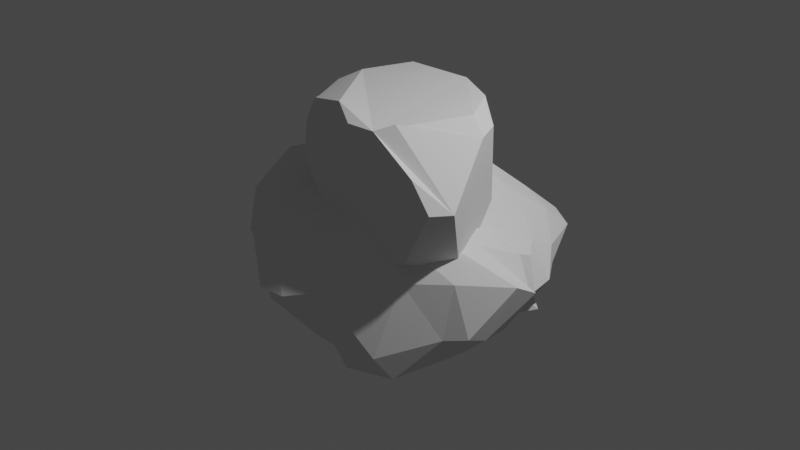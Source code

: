 # Source: Rock.blend  (saved by Blender 3.1.7; exported with 4.5.12 LTS)
import bpy
from mathutils import Matrix  # noqa: F401  (used for matrix-valued properties, if any)

bpy.ops.wm.read_factory_settings(use_empty=True)
scene = bpy.context.scene
scene.name = 'Scene'

# ---- collections
col_collection = bpy.data.collections.new('Collection'); scene.collection.children.link(col_collection)

# ---- world
world_world = bpy.data.worlds.new('World'); scene.world = world_world
world_world.use_nodes = True; world_world.node_tree.nodes.clear()
_N = world_world.node_tree.nodes; _L = world_world.node_tree.links
n0 = _N.new('ShaderNodeOutputWorld'); n0.name = 'World Output'; n0.location = (300, 300)
n1 = _N.new('ShaderNodeBackground'); n1.name = 'Background'; n1.location = (10, 300)
n1.inputs[0].default_value = (0.05088, 0.05088, 0.05088, 1.0)
_L.new(n1.outputs[0], n0.inputs[0])
n0.is_active_output = True
world_world.color = (0.05088, 0.05088, 0.05088)
world_world.use_sun_shadow = False
world_world.sun_shadow_jitter_overblur = 0.0

# ---- cameras
cam_camera = bpy.data.cameras.new('Camera')
cam_camera.clip_end = 100.0
cam_camera.ortho_scale = 7.314

# ---- lights
light_light = bpy.data.lights.new('Light', 'POINT')
light_light.transmission_factor = 0.0
light_light.energy = 1000.0
light_light.shadow_soft_size = 0.1
light_light.shadow_maximum_resolution = 0.006
light_light.use_absolute_resolution = True

# ---- meshes
me_icosphere = bpy.data.meshes.new('Icosphere')
me_icosphere.from_pydata([(1.194e-16, -0.01792, -0.4624), (0.7133, -1.069, -0.645), (-0.6348, -1.201, -0.4607), (-1.328, 0.1218, -0.568), (-0.5425, 1.627, -0.4547), (1.434, 0.5265, -0.6554), (0.2764, -0.8506, 0.4472), (-0.7236, -0.5257, 0.4472), (-0.7236, 0.5257, 0.4472), (0.3186, 0.9967, 0.3163), (0.884, -0.2439, 0.2521), (0.08788, 0.05023, 0.8517)], [], [(0, 1, 2), (1, 0, 5), (0, 2, 3), (0, 3, 4), (0, 4, 5), (1, 5, 10), (2, 1, 6), (3, 2, 7), (4, 3, 8), (5, 4, 9), (1, 10, 6), (2, 6, 7), (3, 7, 8), (4, 8, 9), (5, 9, 10), (6, 10, 11), (7, 6, 11), (8, 7, 11), (9, 8, 11), (10, 9, 11)])
_uv = me_icosphere.uv_layers.new(name='UVMap')
_uv.uv.foreach_set('vector', [0.1818, 0.0, 0.2727, 0.1575, 0.09091, 0.1575, 0.2727, 0.1575, 0.3636, 0.0, 0.4545, 0.1575, 0.9091, 0.0, 1.0, 0.1575, 0.8182, 0.1575, 0.7273, 0.0, 0.8182, 0.1575, 0.6364, 0.1575, 0.5455, 0.0, 0.6364, 0.1575, 0.4545, 0.1575, 0.2727, 0.1575, 0.4545, 0.1575, 0.3636, 0.3149, 0.09091, 0.1575, 0.2727, 0.1575, 0.1818, 0.3149, 0.8182, 0.1575, 1.0, 0.1575, 0.9091, 0.3149, 0.6364, 0.1575, 0.8182, 0.1575, 0.7273, 0.3149, 0.4545, 0.1575, 0.6364, 0.1575, 0.5455, 0.3149, 0.2727, 0.1575, 0.3636, 0.3149, 0.1818, 0.3149, 0.09091, 0.1575, 0.1818, 0.3149, 0.0, 0.3149, 0.8182, 0.1575, 0.9091, 0.3149, 0.7273, 0.3149, 0.6364, 0.1575, 0.7273, 0.3149, 0.5455, 0.3149, 0.4545, 0.1575, 0.5455, 0.3149, 0.3636, 0.3149, 0.1818, 0.3149, 0.3636, 0.3149, 0.2727, 0.4724, 0.0, 0.3149, 0.1818, 0.3149, 0.09091, 0.4724, 0.7273, 0.3149, 0.9091, 0.3149, 0.8182, 0.4724, 0.5455, 0.3149, 0.7273, 0.3149, 0.6364, 0.4724, 0.3636, 0.3149, 0.5455, 0.3149, 0.4545, 0.4724])
me_icosphere.use_remesh_fix_poles = True
me_icosphere.use_remesh_preserve_attributes = False
me_icosphere.update()
me_sphere_002 = bpy.data.meshes.new('Sphere.002')
me_sphere_002.from_pydata([(-0.2263, 0.7311, 0.6783), (-0.03004, 0.9202, 0.4833), (-0.02115, 0.4723, 0.844), (0.1685, 0.6881, 0.7327), (0.4431, 0.8105, 0.5458), (0.6273, 1.186, 0.2143), (0.7702, 1.546, -0.1099), (0.6955, 1.54, -0.3002), (0.5684, 1.335, -0.4744), (0.4118, 0.9878, -0.6077), (0.2534, 0.7068, -0.716), (0.1512, 0.4666, -0.7589), (0.06896, 0.2442, -0.7609), (0.1583, 0.404, 0.8602), (0.5454, 0.5569, 0.6254), (0.7544, 0.7757, 0.3672), (0.9643, 1.149, 0.07265), (1.026, 1.438, -0.1777), (0.9145, 1.471, -0.3448), (0.7627, 1.217, -0.4943), (0.6063, 0.8015, -0.613), (0.437, 0.5382, -0.7217), (0.2836, 0.3617, -0.7629), (0.1375, 0.2053, -0.7638), (0.3401, 0.3161, 0.8232), (0.7647, 0.4253, 0.4552), (1.007, 0.7374, 0.1733), (1.276, 0.8724, -0.1259), (1.284, 0.897, -0.3207), (1.107, 0.8418, -0.4445), (0.9056, 0.6406, -0.5335), (0.7389, 0.4189, -0.6389), (0.5914, 0.2966, -0.7472), (0.4055, 0.2267, -0.7795), (0.2023, 0.1513, -0.7712), (0.467, 0.2136, 0.7706), (0.9214, 0.3101, 0.3175), (1.243, 0.6124, 0.002929), (1.515, 0.5703, -0.3044), (1.431, 0.4104, -0.5073), (1.263, 0.188, -0.5879), (1.089, 0.05237, -0.6525), (0.9344, 0.03185, -0.742), (0.7553, 0.05747, -0.8114), (0.5231, 0.08732, -0.8162), (0.2545, 0.0905, -0.7847), (0.5169, 0.1041, 0.7448), (0.9942, 0.1551, 0.2763), (1.375, 0.4299, -0.04466), (1.548, 0.315, -0.3252), (1.488, 0.1495, -0.524), (1.373, -0.01224, -0.6283), (1.243, -0.1183, -0.7392), (1.087, -0.1354, -0.8285), (0.8791, -0.09278, -0.874), (0.6034, -0.02757, -0.8581), (0.284, 0.03028, -0.8071), (0.5002, -0.002338, 0.7563), (0.9595, -0.05634, 0.3412), (1.409, 0.2359, 0.05418), (1.667, 0.1199, -0.269), (1.591, -0.1559, -0.5295), (1.414, -0.2223, -0.6762), (1.268, -0.2228, -0.7657), (1.111, -0.2273, -0.858), (0.907, -0.183, -0.9192), (0.6153, -0.1058, -0.9059), (0.2858, -0.02594, -0.8331), (0.4386, -0.1065, 0.7862), (0.8193, -0.2404, 0.5107), (1.284, -0.1903, 0.2434), (1.868, -0.06419, -0.06), (1.689, -0.5191, -0.4494), (1.43, -0.5378, -0.691), (1.174, -0.4548, -0.8125), (0.9852, -0.397, -0.8938), (0.826, -0.2812, -0.9607), (0.5588, -0.178, -0.9532), (0.258, -0.08031, -0.857), (0.3619, -0.2072, 0.8054), (0.656, -0.3874, 0.6381), (1.145, -0.5165, 0.352), (1.843, -0.2969, 0.07352), (1.652, -0.7026, -0.3873), (1.34, -0.7452, -0.7418), (1.003, -0.9338, -0.9456), (0.8399, -0.7416, -1.006), (0.6669, -0.476, -1.036), (0.4464, -0.2878, -1.001), (0.1973, -0.1358, -0.8814), (0.2777, -0.2932, 0.8142), (0.5231, -0.5032, 0.686), (0.884, -0.6408, 0.4832), (1.447, -0.6889, 0.0899), (1.45, -0.829, -0.4298), (1.12, -1.132, -0.8663), (0.8175, -1.158, -0.9162), (0.654, -0.9178, -0.9828), (0.5015, -0.6774, -1.065), (0.2774, -0.4042, -1.045), (0.1026, -0.1833, -0.9098), (0.1981, -0.3631, 0.8087), (0.4226, -0.6479, 0.6557), (0.6312, -0.8747, 0.5041), (1.059, -0.9645, 0.05151), (0.9933, -1.259, -0.6485), (0.7461, -1.368, -0.8101), (0.506, -1.076, -0.9031), (0.3982, -0.9115, -1.037), (0.2334, -0.7038, -1.119), (0.03371, -0.4425, -1.097), (-0.01392, -0.2104, -0.9346), (0.1265, -0.4126, 0.7933), (0.3258, -0.8312, 0.5528), (0.1892, -1.152, 0.3375), (0.443, -1.392, -0.1265), (0.5827, -1.391, -0.6064), (0.3735, -1.122, -0.7656), (0.3371, -1.058, -0.9421), (0.2068, -0.917, -1.074), (-0.02021, -0.7072, -1.164), (-0.2264, -0.4454, -1.135), (-0.1312, -0.2159, -0.9481), (0.04766, -0.4514, 0.771), (0.1145, -0.9652, 0.454), (-0.3428, -1.262, 0.148), (0.05367, -1.558, -0.2658), (0.1176, -1.206, -0.5742), (0.1824, -1.093, -0.8226), (0.1813, -1.051, -0.9638), (0.0152, -0.9036, -1.099), (-0.2805, -0.6825, -1.181), (-0.4279, -0.4139, -1.138), (-0.232, -0.1949, -0.9488), (-0.05447, -0.4914, 0.7329), (-0.2161, -1.083, 0.3482), (-0.557, -1.324, 0.06122), (-0.2701, -1.565, -0.2923), (-0.1334, -1.159, -0.5978), (-0.1608, -1.086, -0.8575), (-0.1566, -1.0, -1.016), (-0.2579, -0.8425, -1.123), (-0.5926, -0.5792, -1.191), (-0.5613, -0.3243, -1.109), (-0.3044, -0.1536, -0.9375), (-0.2019, -0.5292, 0.6674), (-0.5026, -1.108, 0.3017), (-0.7364, -1.289, 0.07615), (-0.6289, -1.261, -0.2759), (-0.7556, -1.139, -0.6398), (-0.844, -1.042, -0.8629), (-0.6703, -0.8819, -1.013), (-0.7808, -0.6187, -1.115), (-0.8003, -0.3697, -1.132), (-0.6277, -0.2026, -1.059), (-0.3474, -0.1007, -0.9188), (-0.04132, 0.1483, 0.8761), (-0.3797, -0.5055, 0.6172), (-0.6521, -1.022, 0.3879), (-0.827, -1.089, 0.2398), (-0.9826, -1.045, -0.09766), (-1.136, -0.9243, -0.3935), (-1.195, -0.8083, -0.6508), (-1.129, -0.5526, -0.8784), (-1.003, -0.2921, -1.01), (-0.8453, -0.1545, -1.052), (-0.6499, -0.07683, -1.011), (-0.3702, -0.04238, -0.8969), (-0.5474, -0.3801, 0.6071), (-0.9412, -0.7342, 0.3573), (-1.19, -0.7202, 0.2326), (-1.368, -0.7014, -0.05342), (-1.55, -0.7472, -0.4234), (-1.533, -0.6453, -0.6276), (-1.411, -0.2888, -0.832), (-1.154, 0.0114, -0.9193), (-0.8779, 0.07986, -0.955), (-0.658, 0.04327, -0.9671), (-0.3793, 0.01608, -0.8761), (-0.03451, 0.01444, -0.7725), (-0.6639, -0.1705, 0.608), (-1.073, -0.3716, 0.3871), (-1.417, -0.3815, 0.2585), (-1.741, -0.5036, -0.05867), (-1.775, -0.5095, -0.4519), (-1.742, -0.2498, -0.6687), (-1.589, 0.1039, -0.8203), (-1.314, 0.2864, -0.9097), (-0.9725, 0.2664, -0.921), (-0.6575, 0.1598, -0.9134), (-0.3741, 0.07085, -0.8548), (-0.7197, 0.0632, 0.6031), (-1.19, -0.1152, 0.3939), (-1.565, -0.1441, 0.366), (-1.781, -0.184, 0.01965), (-1.685, -0.1126, -0.396), (-1.691, 0.1864, -0.6205), (-1.545, 0.4034, -0.7799), (-1.304, 0.4666, -0.8888), (-0.9986, 0.3986, -0.9103), (-0.6529, 0.2587, -0.8709), (-0.3518, 0.1194, -0.8305), (-0.6985, 0.291, 0.6489), (-1.198, 0.136, 0.4331), (-1.458, 0.1906, 0.3587), (-1.464, 0.2877, -0.07176), (-1.53, 0.3672, -0.4613), (-1.514, 0.5287, -0.6617), (-1.378, 0.5937, -0.8001), (-1.185, 0.5663, -0.8695), (-0.9148, 0.4782, -0.8803), (-0.6026, 0.3301, -0.8415), (-0.3143, 0.1597, -0.8076), (-0.6255, 0.4384, 0.7004), (-0.9928, 0.5076, 0.577), (-1.093, 0.6423, 0.303), (-1.225, 0.8414, -0.2434), (-1.264, 0.8688, -0.5942), (-1.194, 0.8294, -0.7404), (-1.093, 0.7587, -0.8036), (-0.9521, 0.6592, -0.8278), (-0.7516, 0.5371, -0.8268), (-0.5049, 0.3758, -0.8089), (-0.2637, 0.1922, -0.7896), (-0.5489, 0.523, 0.7124), (-0.8282, 0.6793, 0.5666), (-0.8931, 0.8466, 0.09793), (-0.9338, 1.099, -0.3401), (-0.8734, 1.156, -0.5659), (-0.8495, 1.106, -0.684), (-0.7975, 0.9678, -0.7581), (-0.7004, 0.775, -0.7782), (-0.5608, 0.5878, -0.7736), (-0.3806, 0.4074, -0.7737), (-0.2028, 0.2176, -0.7756), (-0.4657, 0.5624, 0.7172), (-0.673, 0.7356, 0.5281), (-0.6641, 0.9171, 0.1153), (-0.4979, 1.186, -0.2701), (-0.5239, 1.297, -0.4706), (-0.5285, 1.263, -0.5998), (-0.5005, 1.115, -0.6881), (-0.4486, 0.8853, -0.7261), (-0.3652, 0.647, -0.7299), (-0.2517, 0.4409, -0.7512), (-0.1361, 0.2372, -0.7655), (-0.3514, 0.561, 0.7449), (-0.487, 0.7458, 0.5724), (-0.3973, 0.9215, 0.2787), (-0.1003, 1.18, -0.0703), (-0.1635, 1.361, -0.3495), (-0.2192, 1.363, -0.5102), (-0.2088, 1.223, -0.6215), (-0.1886, 0.9727, -0.6798), (-0.1674, 0.7129, -0.713), (-0.1273, 0.4873, -0.7524), (-0.06793, 0.2521, -0.7609), (-0.1941, 0.5223, 0.7968), (0.3232, 1.205, 0.1722), (0.4019, 1.451, -0.1676), (0.2731, 1.421, -0.3613), (0.1725, 1.286, -0.5342), (0.08677, 1.035, -0.6485), (0.02273, 0.7594, -0.7173), (0.009533, 0.5112, -0.7555), (-0.0004079, 0.2601, -0.7602)], [], [(261, 260, 7, 8), (258, 1, 4, 5), (265, 264, 11, 12), (257, 156, 2), (262, 261, 8, 9), (259, 258, 5, 6), (179, 265, 12), (0, 257, 2, 3), (263, 262, 9, 10), (260, 259, 6, 7), (1, 0, 3, 4), (264, 263, 10, 11), (6, 5, 16, 17), (179, 12, 23), (3, 2, 13, 14), (10, 9, 20, 21), (7, 6, 17, 18), (4, 3, 14, 15), (11, 10, 21, 22), (8, 7, 18, 19), (5, 4, 15, 16), (12, 11, 22, 23), (2, 156, 13), (9, 8, 19, 20), (16, 15, 26, 27), (23, 22, 33, 34), (13, 156, 24), (20, 19, 30, 31), (17, 16, 27, 28), (179, 23, 34), (14, 13, 24, 25), (21, 20, 31, 32), (18, 17, 28, 29), (15, 14, 25, 26), (22, 21, 32, 33), (19, 18, 29, 30), (29, 28, 39, 40), (26, 25, 36, 37), (33, 32, 43, 44), (30, 29, 40, 41), (27, 26, 37, 38), (34, 33, 44, 45), (24, 156, 35), (31, 30, 41, 42), (28, 27, 38, 39), (179, 34, 45), (25, 24, 35, 36), (32, 31, 42, 43), (39, 38, 49, 50), (179, 45, 56), (36, 35, 46, 47), (43, 42, 53, 54), (40, 39, 50, 51), (37, 36, 47, 48), (44, 43, 54, 55), (41, 40, 51, 52), (38, 37, 48, 49), (45, 44, 55, 56), (35, 156, 46), (42, 41, 52, 53), (52, 51, 62, 63), (49, 48, 59, 60), (56, 55, 66, 67), (46, 156, 57), (53, 52, 63, 64), (50, 49, 60, 61), (179, 56, 67), (47, 46, 57, 58), (54, 53, 64, 65), (51, 50, 61, 62), (48, 47, 58, 59), (55, 54, 65, 66), (62, 61, 72, 73), (59, 58, 69, 70), (66, 65, 76, 77), (63, 62, 73, 74), (60, 59, 70, 71), (67, 66, 77, 78), (57, 156, 68), (64, 63, 74, 75), (61, 60, 71, 72), (179, 67, 78), (58, 57, 68, 69), (65, 64, 75, 76), (75, 74, 85, 86), (72, 71, 82, 83), (179, 78, 89), (69, 68, 79, 80), (76, 75, 86, 87), (73, 72, 83, 84), (70, 69, 80, 81), (77, 76, 87, 88), (74, 73, 84, 85), (71, 70, 81, 82), (78, 77, 88, 89), (68, 156, 79), (85, 84, 95, 96), (82, 81, 92, 93), (89, 88, 99, 100), (79, 156, 90), (86, 85, 96, 97), (83, 82, 93, 94), (179, 89, 100), (80, 79, 90, 91), (87, 86, 97, 98), (84, 83, 94, 95), (81, 80, 91, 92), (88, 87, 98, 99), (98, 97, 108, 109), (95, 94, 105, 106), (92, 91, 102, 103), (99, 98, 109, 110), (96, 95, 106, 107), (93, 92, 103, 104), (100, 99, 110, 111), (90, 156, 101), (97, 96, 107, 108), (94, 93, 104, 105), (179, 100, 111), (91, 90, 101, 102), (101, 156, 112), (108, 107, 118, 119), (105, 104, 115, 116), (179, 111, 122), (102, 101, 112, 113), (109, 108, 119, 120), (106, 105, 116, 117), (103, 102, 113, 114), (110, 109, 120, 121), (107, 106, 117, 118), (104, 103, 114, 115), (111, 110, 121, 122), (121, 120, 131, 132), (118, 117, 128, 129), (115, 114, 125, 126), (122, 121, 132, 133), (112, 156, 123), (119, 118, 129, 130), (116, 115, 126, 127), (179, 122, 133), (113, 112, 123, 124), (120, 119, 130, 131), (117, 116, 127, 128), (114, 113, 124, 125), (124, 123, 134, 135), (131, 130, 141, 142), (128, 127, 138, 139), (125, 124, 135, 136), (132, 131, 142, 143), (129, 128, 139, 140), (126, 125, 136, 137), (133, 132, 143, 144), (123, 156, 134), (130, 129, 140, 141), (127, 126, 137, 138), (179, 133, 144), (144, 143, 154, 155), (134, 156, 145), (141, 140, 151, 152), (138, 137, 148, 149), (179, 144, 155), (135, 134, 145, 146), (142, 141, 152, 153), (139, 138, 149, 150), (136, 135, 146, 147), (143, 142, 153, 154), (140, 139, 150, 151), (137, 136, 147, 148), (147, 146, 158, 159), (154, 153, 165, 166), (151, 150, 162, 163), (148, 147, 159, 160), (155, 154, 166, 167), (145, 156, 157), (152, 151, 163, 164), (149, 148, 160, 161), (179, 155, 167), (146, 145, 157, 158), (153, 152, 164, 165), (150, 149, 161, 162), (179, 167, 178), (158, 157, 168, 169), (165, 164, 175, 176), (162, 161, 172, 173), (159, 158, 169, 170), (166, 165, 176, 177), (163, 162, 173, 174), (160, 159, 170, 171), (167, 166, 177, 178), (157, 156, 168), (164, 163, 174, 175), (161, 160, 171, 172), (171, 170, 182, 183), (178, 177, 189, 190), (168, 156, 180), (175, 174, 186, 187), (172, 171, 183, 184), (179, 178, 190), (169, 168, 180, 181), (176, 175, 187, 188), (173, 172, 184, 185), (170, 169, 181, 182), (177, 176, 188, 189), (174, 173, 185, 186), (182, 181, 192, 193), (189, 188, 199, 200), (186, 185, 196, 197), (183, 182, 193, 194), (190, 189, 200, 201), (180, 156, 191), (187, 186, 197, 198), (184, 183, 194, 195), (179, 190, 201), (181, 180, 191, 192), (188, 187, 198, 199), (185, 184, 195, 196), (195, 194, 205, 206), (179, 201, 212), (192, 191, 202, 203), (199, 198, 209, 210), (196, 195, 206, 207), (193, 192, 203, 204), (200, 199, 210, 211), (197, 196, 207, 208), (194, 193, 204, 205), (201, 200, 211, 212), (191, 156, 202), (198, 197, 208, 209), (205, 204, 215, 216), (212, 211, 222, 223), (202, 156, 213), (209, 208, 219, 220), (206, 205, 216, 217), (179, 212, 223), (203, 202, 213, 214), (210, 209, 220, 221), (207, 206, 217, 218), (204, 203, 214, 215), (211, 210, 221, 222), (208, 207, 218, 219), (218, 217, 228, 229), (215, 214, 225, 226), (222, 221, 232, 233), (219, 218, 229, 230), (216, 215, 226, 227), (223, 222, 233, 234), (213, 156, 224), (220, 219, 230, 231), (217, 216, 227, 228), (179, 223, 234), (214, 213, 224, 225), (221, 220, 231, 232), (228, 227, 238, 239), (179, 234, 245), (225, 224, 235, 236), (232, 231, 242, 243), (229, 228, 239, 240), (226, 225, 236, 237), (233, 232, 243, 244), (230, 229, 240, 241), (227, 226, 237, 238), (234, 233, 244, 245), (224, 156, 235), (231, 230, 241, 242), (241, 240, 251, 252), (238, 237, 248, 249), (245, 244, 255, 256), (235, 156, 246), (242, 241, 252, 253), (239, 238, 249, 250), (179, 245, 256), (236, 235, 246, 247), (243, 242, 253, 254), (240, 239, 250, 251), (237, 236, 247, 248), (244, 243, 254, 255), (251, 250, 259, 260), (248, 247, 0, 1), (255, 254, 263, 264), (252, 251, 260, 261), (249, 248, 1, 258), (256, 255, 264, 265), (246, 156, 257), (253, 252, 261, 262), (250, 249, 258, 259), (179, 256, 265), (247, 246, 257, 0), (254, 253, 262, 263)])
_uv = me_sphere_002.uv_layers.new(name='UVMap')
_uv.uv.foreach_set('vector', [0.75, 0.4167, 0.75, 0.5, 0.7083, 0.5, 0.7083, 0.4167, 0.75, 0.6667, 0.75, 0.75, 0.7083, 0.75, 0.7083, 0.6667, 0.75, 0.08333, 0.75, 0.1667, 0.7083, 0.1667, 0.7083, 0.08333, 0.75, 0.9167, 0.7292, 1.0, 0.7083, 0.9167, 0.75, 0.3333, 0.75, 0.4167, 0.7083, 0.4167, 0.7083, 0.3333, 0.75, 0.5833, 0.75, 0.6667, 0.7083, 0.6667, 0.7083, 0.5833, 0.7292, 0.0, 0.75, 0.08333, 0.7083, 0.08333, 0.75, 0.8333, 0.75, 0.9167, 0.7083, 0.9167, 0.7083, 0.8333, 0.75, 0.25, 0.75, 0.3333, 0.7083, 0.3333, 0.7083, 0.25, 0.75, 0.5, 0.75, 0.5833, 0.7083, 0.5833, 0.7083, 0.5, 0.75, 0.75, 0.75, 0.8333, 0.7083, 0.8333, 0.7083, 0.75, 0.75, 0.1667, 0.75, 0.25, 0.7083, 0.25, 0.7083, 0.1667, 0.7083, 0.5833, 0.7083, 0.6667, 0.6667, 0.6667, 0.6667, 0.5833, 0.6875, 0.0, 0.7083, 0.08333, 0.6667, 0.08333, 0.7083, 0.8333, 0.7083, 0.9167, 0.6667, 0.9167, 0.6667, 0.8333, 0.7083, 0.25, 0.7083, 0.3333, 0.6667, 0.3333, 0.6667, 0.25, 0.7083, 0.5, 0.7083, 0.5833, 0.6667, 0.5833, 0.6667, 0.5, 0.7083, 0.75, 0.7083, 0.8333, 0.6667, 0.8333, 0.6667, 0.75, 0.7083, 0.1667, 0.7083, 0.25, 0.6667, 0.25, 0.6667, 0.1667, 0.7083, 0.4167, 0.7083, 0.5, 0.6667, 0.5, 0.6667, 0.4167, 0.7083, 0.6667, 0.7083, 0.75, 0.6667, 0.75, 0.6667, 0.6667, 0.7083, 0.08333, 0.7083, 0.1667, 0.6667, 0.1667, 0.6667, 0.08333, 0.7083, 0.9167, 0.6875, 1.0, 0.6667, 0.9167, 0.7083, 0.3333, 0.7083, 0.4167, 0.6667, 0.4167, 0.6667, 0.3333, 0.6667, 0.6667, 0.6667, 0.75, 0.625, 0.75, 0.625, 0.6667, 0.6667, 0.08333, 0.6667, 0.1667, 0.625, 0.1667, 0.625, 0.08333, 0.6667, 0.9167, 0.6458, 1.0, 0.625, 0.9167, 0.6667, 0.3333, 0.6667, 0.4167, 0.625, 0.4167, 0.625, 0.3333, 0.6667, 0.5833, 0.6667, 0.6667, 0.625, 0.6667, 0.625, 0.5833, 0.6458, 0.0, 0.6667, 0.08333, 0.625, 0.08333, 0.6667, 0.8333, 0.6667, 0.9167, 0.625, 0.9167, 0.625, 0.8333, 0.6667, 0.25, 0.6667, 0.3333, 0.625, 0.3333, 0.625, 0.25, 0.6667, 0.5, 0.6667, 0.5833, 0.625, 0.5833, 0.625, 0.5, 0.6667, 0.75, 0.6667, 0.8333, 0.625, 0.8333, 0.625, 0.75, 0.6667, 0.1667, 0.6667, 0.25, 0.625, 0.25, 0.625, 0.1667, 0.6667, 0.4167, 0.6667, 0.5, 0.625, 0.5, 0.625, 0.4167, 0.625, 0.5, 0.625, 0.5833, 0.5833, 0.5833, 0.5833, 0.5, 0.625, 0.75, 0.625, 0.8333, 0.5833, 0.8333, 0.5833, 0.75, 0.625, 0.1667, 0.625, 0.25, 0.5833, 0.25, 0.5833, 0.1667, 0.625, 0.4167, 0.625, 0.5, 0.5833, 0.5, 0.5833, 0.4167, 0.625, 0.6667, 0.625, 0.75, 0.5833, 0.75, 0.5833, 0.6667, 0.625, 0.08333, 0.625, 0.1667, 0.5833, 0.1667, 0.5833, 0.08333, 0.625, 0.9167, 0.6042, 1.0, 0.5833, 0.9167, 0.625, 0.3333, 0.625, 0.4167, 0.5833, 0.4167, 0.5833, 0.3333, 0.625, 0.5833, 0.625, 0.6667, 0.5833, 0.6667, 0.5833, 0.5833, 0.6042, 0.0, 0.625, 0.08333, 0.5833, 0.08333, 0.625, 0.8333, 0.625, 0.9167, 0.5833, 0.9167, 0.5833, 0.8333, 0.625, 0.25, 0.625, 0.3333, 0.5833, 0.3333, 0.5833, 0.25, 0.5833, 0.5833, 0.5833, 0.6667, 0.5417, 0.6667, 0.5417, 0.5833, 0.5625, 0.0, 0.5833, 0.08333, 0.5417, 0.08333, 0.5833, 0.8333, 0.5833, 0.9167, 0.5417, 0.9167, 0.5417, 0.8333, 0.5833, 0.25, 0.5833, 0.3333, 0.5417, 0.3333, 0.5417, 0.25, 0.5833, 0.5, 0.5833, 0.5833, 0.5417, 0.5833, 0.5417, 0.5, 0.5833, 0.75, 0.5833, 0.8333, 0.5417, 0.8333, 0.5417, 0.75, 0.5833, 0.1667, 0.5833, 0.25, 0.5417, 0.25, 0.5417, 0.1667, 0.5833, 0.4167, 0.5833, 0.5, 0.5417, 0.5, 0.5417, 0.4167, 0.5833, 0.6667, 0.5833, 0.75, 0.5417, 0.75, 0.5417, 0.6667, 0.5833, 0.08333, 0.5833, 0.1667, 0.5417, 0.1667, 0.5417, 0.08333, 0.5833, 0.9167, 0.5625, 1.0, 0.5417, 0.9167, 0.5833, 0.3333, 0.5833, 0.4167, 0.5417, 0.4167, 0.5417, 0.3333, 0.5417, 0.4167, 0.5417, 0.5, 0.5, 0.5, 0.5, 0.4167, 0.5417, 0.6667, 0.5417, 0.75, 0.5, 0.75, 0.5, 0.6667, 0.5417, 0.08333, 0.5417, 0.1667, 0.5, 0.1667, 0.5, 0.08333, 0.5417, 0.9167, 0.5208, 1.0, 0.5, 0.9167, 0.5417, 0.3333, 0.5417, 0.4167, 0.5, 0.4167, 0.5, 0.3333, 0.5417, 0.5833, 0.5417, 0.6667, 0.5, 0.6667, 0.5, 0.5833, 0.5208, 0.0, 0.5417, 0.08333, 0.5, 0.08333, 0.5417, 0.8333, 0.5417, 0.9167, 0.5, 0.9167, 0.5, 0.8333, 0.5417, 0.25, 0.5417, 0.3333, 0.5, 0.3333, 0.5, 0.25, 0.5417, 0.5, 0.5417, 0.5833, 0.5, 0.5833, 0.5, 0.5, 0.5417, 0.75, 0.5417, 0.8333, 0.5, 0.8333, 0.5, 0.75, 0.5417, 0.1667, 0.5417, 0.25, 0.5, 0.25, 0.5, 0.1667, 0.5, 0.5, 0.5, 0.5833, 0.4583, 0.5833, 0.4583, 0.5, 0.5, 0.75, 0.5, 0.8333, 0.4583, 0.8333, 0.4583, 0.75, 0.5, 0.1667, 0.5, 0.25, 0.4583, 0.25, 0.4583, 0.1667, 0.5, 0.4167, 0.5, 0.5, 0.4583, 0.5, 0.4583, 0.4167, 0.5, 0.6667, 0.5, 0.75, 0.4583, 0.75, 0.4583, 0.6667, 0.5, 0.08333, 0.5, 0.1667, 0.4583, 0.1667, 0.4583, 0.08333, 0.5, 0.9167, 0.4792, 1.0, 0.4583, 0.9167, 0.5, 0.3333, 0.5, 0.4167, 0.4583, 0.4167, 0.4583, 0.3333, 0.5, 0.5833, 0.5, 0.6667, 0.4583, 0.6667, 0.4583, 0.5833, 0.4792, 0.0, 0.5, 0.08333, 0.4583, 0.08333, 0.5, 0.8333, 0.5, 0.9167, 0.4583, 0.9167, 0.4583, 0.8333, 0.5, 0.25, 0.5, 0.3333, 0.4583, 0.3333, 0.4583, 0.25, 0.4583, 0.3333, 0.4583, 0.4167, 0.4167, 0.4167, 0.4167, 0.3333, 0.4583, 0.5833, 0.4583, 0.6667, 0.4167, 0.6667, 0.4167, 0.5833, 0.4375, 0.0, 0.4583, 0.08333, 0.4167, 0.08333, 0.4583, 0.8333, 0.4583, 0.9167, 0.4167, 0.9167, 0.4167, 0.8333, 0.4583, 0.25, 0.4583, 0.3333, 0.4167, 0.3333, 0.4167, 0.25, 0.4583, 0.5, 0.4583, 0.5833, 0.4167, 0.5833, 0.4167, 0.5, 0.4583, 0.75, 0.4583, 0.8333, 0.4167, 0.8333, 0.4167, 0.75, 0.4583, 0.1667, 0.4583, 0.25, 0.4167, 0.25, 0.4167, 0.1667, 0.4583, 0.4167, 0.4583, 0.5, 0.4167, 0.5, 0.4167, 0.4167, 0.4583, 0.6667, 0.4583, 0.75, 0.4167, 0.75, 0.4167, 0.6667, 0.4583, 0.08333, 0.4583, 0.1667, 0.4167, 0.1667, 0.4167, 0.08333, 0.4583, 0.9167, 0.4375, 1.0, 0.4167, 0.9167, 0.4167, 0.4167, 0.4167, 0.5, 0.375, 0.5, 0.375, 0.4167, 0.4167, 0.6667, 0.4167, 0.75, 0.375, 0.75, 0.375, 0.6667, 0.4167, 0.08333, 0.4167, 0.1667, 0.375, 0.1667, 0.375, 0.08333, 0.4167, 0.9167, 0.3958, 1.0, 0.375, 0.9167, 0.4167, 0.3333, 0.4167, 0.4167, 0.375, 0.4167, 0.375, 0.3333, 0.4167, 0.5833, 0.4167, 0.6667, 0.375, 0.6667, 0.375, 0.5833, 0.3958, 0.0, 0.4167, 0.08333, 0.375, 0.08333, 0.4167, 0.8333, 0.4167, 0.9167, 0.375, 0.9167, 0.375, 0.8333, 0.4167, 0.25, 0.4167, 0.3333, 0.375, 0.3333, 0.375, 0.25, 0.4167, 0.5, 0.4167, 0.5833, 0.375, 0.5833, 0.375, 0.5, 0.4167, 0.75, 0.4167, 0.8333, 0.375, 0.8333, 0.375, 0.75, 0.4167, 0.1667, 0.4167, 0.25, 0.375, 0.25, 0.375, 0.1667, 0.375, 0.25, 0.375, 0.3333, 0.3333, 0.3333, 0.3333, 0.25, 0.375, 0.5, 0.375, 0.5833, 0.3333, 0.5833, 0.3333, 0.5, 0.375, 0.75, 0.375, 0.8333, 0.3333, 0.8333, 0.3333, 0.75, 0.375, 0.1667, 0.375, 0.25, 0.3333, 0.25, 0.3333, 0.1667, 0.375, 0.4167, 0.375, 0.5, 0.3333, 0.5, 0.3333, 0.4167, 0.375, 0.6667, 0.375, 0.75, 0.3333, 0.75, 0.3333, 0.6667, 0.375, 0.08333, 0.375, 0.1667, 0.3333, 0.1667, 0.3333, 0.08333, 0.375, 0.9167, 0.3542, 1.0, 0.3333, 0.9167, 0.375, 0.3333, 0.375, 0.4167, 0.3333, 0.4167, 0.3333, 0.3333, 0.375, 0.5833, 0.375, 0.6667, 0.3333, 0.6667, 0.3333, 0.5833, 0.3542, 0.0, 0.375, 0.08333, 0.3333, 0.08333, 0.375, 0.8333, 0.375, 0.9167, 0.3333, 0.9167, 0.3333, 0.8333, 0.3333, 0.9167, 0.3125, 1.0, 0.2917, 0.9167, 0.3333, 0.3333, 0.3333, 0.4167, 0.2917, 0.4167, 0.2917, 0.3333, 0.3333, 0.5833, 0.3333, 0.6667, 0.2917, 0.6667, 0.2917, 0.5833, 0.3125, 0.0, 0.3333, 0.08333, 0.2917, 0.08333, 0.3333, 0.8333, 0.3333, 0.9167, 0.2917, 0.9167, 0.2917, 0.8333, 0.3333, 0.25, 0.3333, 0.3333, 0.2917, 0.3333, 0.2917, 0.25, 0.3333, 0.5, 0.3333, 0.5833, 0.2917, 0.5833, 0.2917, 0.5, 0.3333, 0.75, 0.3333, 0.8333, 0.2917, 0.8333, 0.2917, 0.75, 0.3333, 0.1667, 0.3333, 0.25, 0.2917, 0.25, 0.2917, 0.1667, 0.3333, 0.4167, 0.3333, 0.5, 0.2917, 0.5, 0.2917, 0.4167, 0.3333, 0.6667, 0.3333, 0.75, 0.2917, 0.75, 0.2917, 0.6667, 0.3333, 0.08333, 0.3333, 0.1667, 0.2917, 0.1667, 0.2917, 0.08333, 0.2917, 0.1667, 0.2917, 0.25, 0.25, 0.25, 0.25, 0.1667, 0.2917, 0.4167, 0.2917, 0.5, 0.25, 0.5, 0.25, 0.4167, 0.2917, 0.6667, 0.2917, 0.75, 0.25, 0.75, 0.25, 0.6667, 0.2917, 0.08333, 0.2917, 0.1667, 0.25, 0.1667, 0.25, 0.08333, 0.2917, 0.9167, 0.2708, 1.0, 0.25, 0.9167, 0.2917, 0.3333, 0.2917, 0.4167, 0.25, 0.4167, 0.25, 0.3333, 0.2917, 0.5833, 0.2917, 0.6667, 0.25, 0.6667, 0.25, 0.5833, 0.2708, 0.0, 0.2917, 0.08333, 0.25, 0.08333, 0.2917, 0.8333, 0.2917, 0.9167, 0.25, 0.9167, 0.25, 0.8333, 0.2917, 0.25, 0.2917, 0.3333, 0.25, 0.3333, 0.25, 0.25, 0.2917, 0.5, 0.2917, 0.5833, 0.25, 0.5833, 0.25, 0.5, 0.2917, 0.75, 0.2917, 0.8333, 0.25, 0.8333, 0.25, 0.75, 0.25, 0.8333, 0.25, 0.9167, 0.2083, 0.9167, 0.2083, 0.8333, 0.25, 0.25, 0.25, 0.3333, 0.2083, 0.3333, 0.2083, 0.25, 0.25, 0.5, 0.25, 0.5833, 0.2083, 0.5833, 0.2083, 0.5, 0.25, 0.75, 0.25, 0.8333, 0.2083, 0.8333, 0.2083, 0.75, 0.25, 0.1667, 0.25, 0.25, 0.2083, 0.25, 0.2083, 0.1667, 0.25, 0.4167, 0.25, 0.5, 0.2083, 0.5, 0.2083, 0.4167, 0.25, 0.6667, 0.25, 0.75, 0.2083, 0.75, 0.2083, 0.6667, 0.25, 0.08333, 0.25, 0.1667, 0.2083, 0.1667, 0.2083, 0.08333, 0.25, 0.9167, 0.2292, 1.0, 0.2083, 0.9167, 0.25, 0.3333, 0.25, 0.4167, 0.2083, 0.4167, 0.2083, 0.3333, 0.25, 0.5833, 0.25, 0.6667, 0.2083, 0.6667, 0.2083, 0.5833, 0.2292, 0.0, 0.25, 0.08333, 0.2083, 0.08333, 0.2083, 0.08333, 0.2083, 0.1667, 0.1667, 0.1667, 0.1667, 0.08333, 0.2083, 0.9167, 0.1875, 1.0, 0.1667, 0.9167, 0.2083, 0.3333, 0.2083, 0.4167, 0.1667, 0.4167, 0.1667, 0.3333, 0.2083, 0.5833, 0.2083, 0.6667, 0.1667, 0.6667, 0.1667, 0.5833, 0.1875, 0.0, 0.2083, 0.08333, 0.1667, 0.08333, 0.2083, 0.8333, 0.2083, 0.9167, 0.1667, 0.9167, 0.1667, 0.8333, 0.2083, 0.25, 0.2083, 0.3333, 0.1667, 0.3333, 0.1667, 0.25, 0.2083, 0.5, 0.2083, 0.5833, 0.1667, 0.5833, 0.1667, 0.5, 0.2083, 0.75, 0.2083, 0.8333, 0.1667, 0.8333, 0.1667, 0.75, 0.2083, 0.1667, 0.2083, 0.25, 0.1667, 0.25, 0.1667, 0.1667, 0.2083, 0.4167, 0.2083, 0.5, 0.1667, 0.5, 0.1667, 0.4167, 0.2083, 0.6667, 0.2083, 0.75, 0.1667, 0.75, 0.1667, 0.6667, 0.1667, 0.75, 0.1667, 0.8333, 0.125, 0.8333, 0.125, 0.75, 0.1667, 0.1667, 0.1667, 0.25, 0.125, 0.25, 0.125, 0.1667, 0.1667, 0.4167, 0.1667, 0.5, 0.125, 0.5, 0.125, 0.4167, 0.1667, 0.6667, 0.1667, 0.75, 0.125, 0.75, 0.125, 0.6667, 0.1667, 0.08333, 0.1667, 0.1667, 0.125, 0.1667, 0.125, 0.08333, 0.1667, 0.9167, 0.1458, 1.0, 0.125, 0.9167, 0.1667, 0.3333, 0.1667, 0.4167, 0.125, 0.4167, 0.125, 0.3333, 0.1667, 0.5833, 0.1667, 0.6667, 0.125, 0.6667, 0.125, 0.5833, 0.1458, 0.0, 0.1667, 0.08333, 0.125, 0.08333, 0.1667, 0.8333, 0.1667, 0.9167, 0.125, 0.9167, 0.125, 0.8333, 0.1667, 0.25, 0.1667, 0.3333, 0.125, 0.3333, 0.125, 0.25, 0.1667, 0.5, 0.1667, 0.5833, 0.125, 0.5833, 0.125, 0.5, 0.1042, 0.0, 0.125, 0.08333, 0.08333, 0.08333, 0.125, 0.8333, 0.125, 0.9167, 0.08333, 0.9167, 0.08333, 0.8333, 0.125, 0.25, 0.125, 0.3333, 0.08333, 0.3333, 0.08333, 0.25, 0.125, 0.5, 0.125, 0.5833, 0.08333, 0.5833, 0.08333, 0.5, 0.125, 0.75, 0.125, 0.8333, 0.08333, 0.8333, 0.08333, 0.75, 0.125, 0.1667, 0.125, 0.25, 0.08333, 0.25, 0.08333, 0.1667, 0.125, 0.4167, 0.125, 0.5, 0.08333, 0.5, 0.08333, 0.4167, 0.125, 0.6667, 0.125, 0.75, 0.08333, 0.75, 0.08333, 0.6667, 0.125, 0.08333, 0.125, 0.1667, 0.08333, 0.1667, 0.08333, 0.08333, 0.125, 0.9167, 0.1042, 1.0, 0.08333, 0.9167, 0.125, 0.3333, 0.125, 0.4167, 0.08333, 0.4167, 0.08333, 0.3333, 0.125, 0.5833, 0.125, 0.6667, 0.08333, 0.6667, 0.08333, 0.5833, 0.08333, 0.6667, 0.08333, 0.75, 0.04167, 0.75, 0.04167, 0.6667, 0.08333, 0.08333, 0.08333, 0.1667, 0.04167, 0.1667, 0.04167, 0.08333, 0.08333, 0.9167, 0.0625, 1.0, 0.04167, 0.9167, 0.08333, 0.3333, 0.08333, 0.4167, 0.04167, 0.4167, 0.04167, 0.3333, 0.08333, 0.5833, 0.08333, 0.6667, 0.04167, 0.6667, 0.04167, 0.5833, 0.0625, 0.0, 0.08333, 0.08333, 0.04167, 0.08333, 0.08333, 0.8333, 0.08333, 0.9167, 0.04167, 0.9167, 0.04167, 0.8333, 0.08333, 0.25, 0.08333, 0.3333, 0.04167, 0.3333, 0.04167, 0.25, 0.08333, 0.5, 0.08333, 0.5833, 0.04167, 0.5833, 0.04167, 0.5, 0.08333, 0.75, 0.08333, 0.8333, 0.04167, 0.8333, 0.04167, 0.75, 0.08333, 0.1667, 0.08333, 0.25, 0.04167, 0.25, 0.04167, 0.1667, 0.08333, 0.4167, 0.08333, 0.5, 0.04167, 0.5, 0.04167, 0.4167, 0.04167, 0.75, 0.04167, 0.8333, 0.0, 0.8333, 0.0, 0.75, 0.04167, 0.1667, 0.04167, 0.25, 0.0, 0.25, 5.96e-08, 0.1667, 0.04167, 0.4167, 0.04167, 0.5, 0.0, 0.5, 0.0, 0.4167, 0.04167, 0.6667, 0.04167, 0.75, 0.0, 0.75, 0.0, 0.6667, 0.04167, 0.08333, 0.04167, 0.1667, 5.96e-08, 0.1667, 8.941e-08, 0.08333, 0.04167, 0.9167, 0.02083, 1.0, 5.96e-08, 0.9167, 0.04167, 0.3333, 0.04167, 0.4167, 0.0, 0.4167, 0.0, 0.3333, 0.04167, 0.5833, 0.04167, 0.6667, 0.0, 0.6667, 0.0, 0.5833, 0.02083, 0.0, 0.04167, 0.08333, 8.941e-08, 0.08333, 0.04167, 0.8333, 0.04167, 0.9167, 5.96e-08, 0.9167, 0.0, 0.8333, 0.04167, 0.25, 0.04167, 0.3333, 0.0, 0.3333, 0.0, 0.25, 0.04167, 0.5, 0.04167, 0.5833, 0.0, 0.5833, 0.0, 0.5, 1.0, 0.5833, 1.0, 0.6667, 0.9583, 0.6667, 0.9583, 0.5833, 0.9792, 0.0, 1.0, 0.08333, 0.9583, 0.08333, 1.0, 0.8333, 1.0, 0.9167, 0.9583, 0.9167, 0.9583, 0.8333, 1.0, 0.25, 1.0, 0.3333, 0.9583, 0.3333, 0.9583, 0.25, 1.0, 0.5, 1.0, 0.5833, 0.9583, 0.5833, 0.9583, 0.5, 1.0, 0.75, 1.0, 0.8333, 0.9583, 0.8333, 0.9583, 0.75, 1.0, 0.1667, 1.0, 0.25, 0.9583, 0.25, 0.9583, 0.1667, 1.0, 0.4167, 1.0, 0.5, 0.9583, 0.5, 0.9583, 0.4167, 1.0, 0.6667, 1.0, 0.75, 0.9583, 0.75, 0.9583, 0.6667, 1.0, 0.08333, 1.0, 0.1667, 0.9583, 0.1667, 0.9583, 0.08333, 1.0, 0.9167, 0.9792, 1.0, 0.9583, 0.9167, 1.0, 0.3333, 1.0, 0.4167, 0.9583, 0.4167, 0.9583, 0.3333, 0.9583, 0.6667, 0.9583, 0.75, 0.9167, 0.75, 0.9167, 0.6667, 0.9583, 0.08333, 0.9583, 0.1667, 0.9167, 0.1667, 0.9167, 0.08333, 0.9583, 0.9167, 0.9375, 1.0, 0.9167, 0.9167, 0.9583, 0.3333, 0.9583, 0.4167, 0.9167, 0.4167, 0.9167, 0.3333, 0.9583, 0.5833, 0.9583, 0.6667, 0.9167, 0.6667, 0.9167, 0.5833, 0.9375, 0.0, 0.9583, 0.08333, 0.9167, 0.08333, 0.9583, 0.8333, 0.9583, 0.9167, 0.9167, 0.9167, 0.9167, 0.8333, 0.9583, 0.25, 0.9583, 0.3333, 0.9167, 0.3333, 0.9167, 0.25, 0.9583, 0.5, 0.9583, 0.5833, 0.9167, 0.5833, 0.9167, 0.5, 0.9583, 0.75, 0.9583, 0.8333, 0.9167, 0.8333, 0.9167, 0.75, 0.9583, 0.1667, 0.9583, 0.25, 0.9167, 0.25, 0.9167, 0.1667, 0.9583, 0.4167, 0.9583, 0.5, 0.9167, 0.5, 0.9167, 0.4167, 0.9167, 0.5, 0.9167, 0.5833, 0.875, 0.5833, 0.875, 0.5, 0.9167, 0.75, 0.9167, 0.8333, 0.875, 0.8333, 0.875, 0.75, 0.9167, 0.1667, 0.9167, 0.25, 0.875, 0.25, 0.875, 0.1667, 0.9167, 0.4167, 0.9167, 0.5, 0.875, 0.5, 0.875, 0.4167, 0.9167, 0.6667, 0.9167, 0.75, 0.875, 0.75, 0.875, 0.6667, 0.9167, 0.08333, 0.9167, 0.1667, 0.875, 0.1667, 0.875, 0.08333, 0.9167, 0.9167, 0.8958, 1.0, 0.875, 0.9167, 0.9167, 0.3333, 0.9167, 0.4167, 0.875, 0.4167, 0.875, 0.3333, 0.9167, 0.5833, 0.9167, 0.6667, 0.875, 0.6667, 0.875, 0.5833, 0.8958, 0.0, 0.9167, 0.08333, 0.875, 0.08333, 0.9167, 0.8333, 0.9167, 0.9167, 0.875, 0.9167, 0.875, 0.8333, 0.9167, 0.25, 0.9167, 0.3333, 0.875, 0.3333, 0.875, 0.25, 0.875, 0.5833, 0.875, 0.6667, 0.8333, 0.6667, 0.8333, 0.5833, 0.8542, 0.0, 0.875, 0.08333, 0.8333, 0.08333, 0.875, 0.8333, 0.875, 0.9167, 0.8333, 0.9167, 0.8333, 0.8333, 0.875, 0.25, 0.875, 0.3333, 0.8333, 0.3333, 0.8333, 0.25, 0.875, 0.5, 0.875, 0.5833, 0.8333, 0.5833, 0.8333, 0.5, 0.875, 0.75, 0.875, 0.8333, 0.8333, 0.8333, 0.8333, 0.75, 0.875, 0.1667, 0.875, 0.25, 0.8333, 0.25, 0.8333, 0.1667, 0.875, 0.4167, 0.875, 0.5, 0.8333, 0.5, 0.8333, 0.4167, 0.875, 0.6667, 0.875, 0.75, 0.8333, 0.75, 0.8333, 0.6667, 0.875, 0.08333, 0.875, 0.1667, 0.8333, 0.1667, 0.8333, 0.08333, 0.875, 0.9167, 0.8542, 1.0, 0.8333, 0.9167, 0.875, 0.3333, 0.875, 0.4167, 0.8333, 0.4167, 0.8333, 0.3333, 0.8333, 0.4167, 0.8333, 0.5, 0.7917, 0.5, 0.7917, 0.4167, 0.8333, 0.6667, 0.8333, 0.75, 0.7917, 0.75, 0.7917, 0.6667, 0.8333, 0.08333, 0.8333, 0.1667, 0.7917, 0.1667, 0.7917, 0.08333, 0.8333, 0.9167, 0.8125, 1.0, 0.7917, 0.9167, 0.8333, 0.3333, 0.8333, 0.4167, 0.7917, 0.4167, 0.7917, 0.3333, 0.8333, 0.5833, 0.8333, 0.6667, 0.7917, 0.6667, 0.7917, 0.5833, 0.8125, 0.0, 0.8333, 0.08333, 0.7917, 0.08333, 0.8333, 0.8333, 0.8333, 0.9167, 0.7917, 0.9167, 0.7917, 0.8333, 0.8333, 0.25, 0.8333, 0.3333, 0.7917, 0.3333, 0.7917, 0.25, 0.8333, 0.5, 0.8333, 0.5833, 0.7917, 0.5833, 0.7917, 0.5, 0.8333, 0.75, 0.8333, 0.8333, 0.7917, 0.8333, 0.7917, 0.75, 0.8333, 0.1667, 0.8333, 0.25, 0.7917, 0.25, 0.7917, 0.1667, 0.7917, 0.5, 0.7917, 0.5833, 0.75, 0.5833, 0.75, 0.5, 0.7917, 0.75, 0.7917, 0.8333, 0.75, 0.8333, 0.75, 0.75, 0.7917, 0.1667, 0.7917, 0.25, 0.75, 0.25, 0.75, 0.1667, 0.7917, 0.4167, 0.7917, 0.5, 0.75, 0.5, 0.75, 0.4167, 0.7917, 0.6667, 0.7917, 0.75, 0.75, 0.75, 0.75, 0.6667, 0.7917, 0.08333, 0.7917, 0.1667, 0.75, 0.1667, 0.75, 0.08333, 0.7917, 0.9167, 0.7708, 1.0, 0.75, 0.9167, 0.7917, 0.3333, 0.7917, 0.4167, 0.75, 0.4167, 0.75, 0.3333, 0.7917, 0.5833, 0.7917, 0.6667, 0.75, 0.6667, 0.75, 0.5833, 0.7708, 0.0, 0.7917, 0.08333, 0.75, 0.08333, 0.7917, 0.8333, 0.7917, 0.9167, 0.75, 0.9167, 0.75, 0.8333, 0.7917, 0.25, 0.7917, 0.3333, 0.75, 0.3333, 0.75, 0.25])
me_sphere_002.use_remesh_fix_poles = True
me_sphere_002.use_remesh_preserve_attributes = False
me_sphere_002.update()
me_sphere_003 = bpy.data.meshes.new('Sphere.003')
me_sphere_003.from_pydata([(0.1042, -0.8696, -1.856), (-0.9338, 0.8252, -0.9082), (-0.9496, -0.2976, -0.7549), (-1.141, 0.4499, -0.9463), (-0.9288, 0.1652, -1.717), (-0.5768, 0.7773, -1.716), (-1.069, 0.08685, -1.539), (-0.9317, -0.3727, -0.9275), (-0.756, -0.1027, -1.747), (0.5696, 0.5183, -1.833), (-1.029, 0.1108, -0.6405), (1.042, -0.06646, -0.4137), (-0.664, 0.8247, -0.5269), (-0.8188, 0.2544, -0.5169), (0.6577, -0.9303, -0.4514), (0.3169, -0.9224, -0.4748), (0.4704, -0.9381, -1.901), (1.105, 0.1317, -0.5558), (1.256, -0.4174, -1.847), (1.38, -0.9522, -1.014), (1.087, -0.9499, -1.567), (1.505, -0.7713, -1.017), (0.7892, -0.7895, -0.3852), (1.158, -0.9447, -0.7462), (1.25, -0.1619, -0.5496), (0.1732, 0.7542, -0.4754), (0.7049, 0.448, -0.4471), (0.9078, 0.3701, -1.436), (-0.7204, -0.5705, -0.8329), (-0.5317, -0.7436, -0.956), (-0.7035, -0.4609, -0.6148), (-0.03798, -0.7209, -0.4094), (-0.3107, -0.9123, -1.038)], [], [(31, 13, 10, 2, 30), (20, 16, 18), (5, 4, 6, 3, 1), (30, 2, 28), (8, 6, 4), (23, 21, 24, 22, 14), (28, 2, 7), (2, 10, 3, 6, 7), (1, 3, 10, 13, 12), (27, 18, 9), (18, 16, 0, 8, 4, 5, 9), (21, 19, 20, 18), (17, 24, 21, 18, 27), (21, 23, 19), (15, 32, 0, 16, 20, 19, 23, 14), (17, 11, 24), (12, 25, 9, 5, 1), (25, 26, 17, 27, 9), (17, 26, 11), (14, 31, 15), (12, 13, 31, 14, 22, 24, 11, 26, 25), (7, 6, 8, 0, 32, 29, 28), (28, 29, 32, 15, 31, 30)])
_uv = me_sphere_003.uv_layers.new(name='UVMap')
_uv.uv.foreach_set('vector', [0.3351, 0.4992, 0.3629, 0.7419, 0.2999, 0.7486, 0.2656, 0.6667, 0.2798, 0.5993, 0.3564, 0.2426, 0.1145, 0.354, 0.8183, 0.259, 0.8721, 0.6824, 0.04167, 0.6687, 0.07939, 0.6942, 0.3084, 0.8083, 0.5112, 0.8283, 0.2798, 0.5993, 0.25, 0.6548, 0.25, 0.5945, 0.05985, 0.6128, 0.07223, 0.6667, 0.04179, 0.6667, 0.4517, 0.2656, 0.5442, 0.2298, 0.5254, 0.3844, 0.4111, 0.3637, 0.391, 0.3406, 0.25, 0.5945, 0.25, 0.6548, 0.2201, 0.6341, 0.2662, 0.6766, 0.2999, 0.7486, 0.3084, 0.8083, 0.08277, 0.6866, 0.2201, 0.6341, 0.5112, 0.8283, 0.3084, 0.8083, 0.2999, 0.7486, 0.3629, 0.7419, 0.5226, 0.7743, 0.7621, 0.4311, 0.8866, 0.2986, 0.8183, 0.4983, 0.8866, 0.2986, 0.1145, 0.354, 0.08115, 0.4255, 0.05985, 0.6128, 0.04056, 0.6682, 0.8721, 0.6824, 0.8292, 0.4878, 0.5465, 0.2093, 0.5053, 0.2077, 0.3564, 0.2426, 0.8183, 0.259, 0.5833, 0.4084, 0.5569, 0.3569, 0.5465, 0.2093, 0.8604, 0.275, 0.7621, 0.4311, 0.5442, 0.2298, 0.4517, 0.2656, 0.5053, 0.2077, 0.3335, 0.4272, 0.2197, 0.4893, 0.07398, 0.3767, 0.1145, 0.354, 0.3564, 0.2426, 0.5053, 0.2077, 0.4517, 0.2656, 0.375, 0.3666, 0.5833, 0.4167, 0.5417, 0.4009, 0.5569, 0.3569, 0.5226, 0.7743, 0.5834, 0.6039, 0.831, 0.5164, 0.8721, 0.6824, 0.5112, 0.8283, 0.5834, 0.6039, 0.5833, 0.492, 0.5991, 0.43, 0.7621, 0.4311, 0.8187, 0.5006, 0.5833, 0.4167, 0.5824, 0.4968, 0.5508, 0.4167, 0.3653, 0.4167, 0.3376, 0.4862, 0.342, 0.4167, 0.5226, 0.7743, 0.3629, 0.7419, 0.3376, 0.4862, 0.375, 0.3999, 0.4111, 0.3637, 0.5254, 0.3844, 0.5508, 0.4167, 0.5824, 0.4968, 0.5834, 0.6039, 0.2201, 0.6341, 0.07223, 0.6667, 0.05985, 0.6128, 0.09494, 0.4076, 0.2197, 0.4893, 0.2269, 0.5378, 0.2291, 0.5833, 0.2415, 0.5833, 0.2269, 0.5378, 0.2197, 0.4893, 0.3335, 0.4272, 0.3351, 0.4992, 0.2798, 0.5993])
me_sphere_003.use_remesh_fix_poles = True
me_sphere_003.use_remesh_preserve_attributes = False
me_sphere_003.update()

# ---- objects
ob_light = bpy.data.objects.new('Light', light_light)
ob_camera = bpy.data.objects.new('Camera', cam_camera)
ob_rock01 = bpy.data.objects.new('Rock01', me_icosphere)
ob_rock02 = bpy.data.objects.new('Rock02', me_sphere_002)
ob_rock03 = bpy.data.objects.new('Rock03', me_sphere_003)

# ---- transforms, parenting, visibility, modifiers, constraints
ob_light.location = (4.076, 1.005, 5.904)
ob_light.rotation_euler = (0.6503, 0.05522, 1.866)
ob_light.lock_rotations_4d = False
ob_light.empty_display_type = 'ARROWS'
ob_light.color = (0.0, 0.0, 0.0, 0.0)
ob_light.lineart.crease_threshold = 0.0
ob_camera.location = (7.359, -6.926, 4.958)
ob_camera.rotation_euler = (1.109, 0.0, 0.8149)
ob_camera.lock_rotations_4d = False
ob_camera.empty_display_type = 'ARROWS'
ob_camera.color = (0.0, 0.0, 0.0, 0.0)
ob_camera.display_type = 'WIRE'
ob_camera.lineart.crease_threshold = 0.0
ob_rock01.location = (0.0, 0.0, 0.0)
ob_rock02.location = (0.0, 0.0, 0.0)
ob_rock03.location = (0.0, 0.0, 1.842)

# ---- collection membership
col_collection.objects.link(ob_light)
col_collection.objects.link(ob_camera)
col_collection.objects.link(ob_rock01)
col_collection.objects.link(ob_rock02)
col_collection.objects.link(ob_rock03)

# ---- scene / render settings (as saved in the file)
scene.camera = ob_camera
scene.frame_start = 1; scene.frame_end = 250; scene.frame_set(1)
scene.render.engine = 'BLENDER_EEVEE_NEXT'
scene.cycles.sampling_pattern = 'TABULATED_SOBOL'
scene.cycles.use_light_tree = False
scene.view_settings.view_transform = 'Filmic'
bpy.context.view_layer.update()
